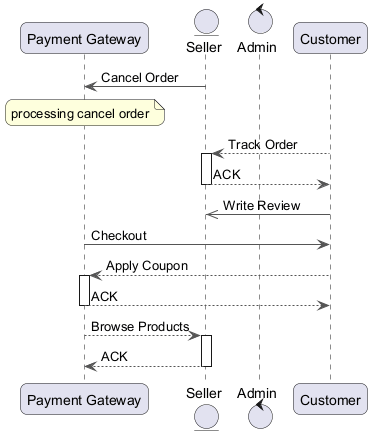

The diagram above was rendered by PlantUML. Its source (embedded in the PNG):
@startuml
skinparam backgroundColor #FFFFFF
skinparam roundCorner 15
skinparam ArrowColor #555555
participant "Payment Gateway" as PG
entity "Seller" as S
control "Admin" as A
participant "Customer" as C
S -> PG : Cancel Order
note over PG : processing cancel order
C --> S : Track Order
activate S
S --> C : ACK
deactivate S
C ->> S : Write Review
PG -> C : Checkout
C --> PG : Apply Coupon
activate PG
PG --> C : ACK
deactivate PG
PG --> S : Browse Products
activate S
S --> PG : ACK
deactivate S
@enduml